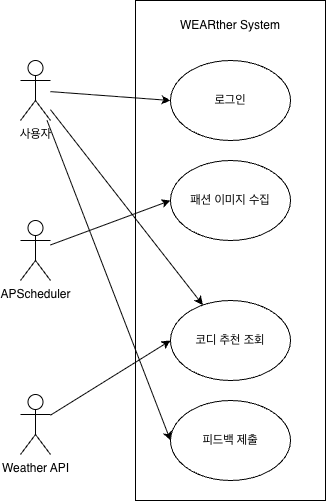

The diagram above was exported from draw.io. Its source (the exported page's mxGraphModel, read from the mxfile embedded in the PNG):
<mxGraphModel dx="1347" dy="730" grid="1" gridSize="10" guides="1" tooltips="1" connect="1" arrows="1" fold="1" page="1" pageScale="1" pageWidth="827" pageHeight="1169" math="0" shadow="0">
  <root>
    <mxCell id="0" />
    <mxCell id="1" parent="0" />
    <mxCell id="XLtBCG5eS27eR4A1Upxv-18" edge="1" parent="1" source="XLtBCG5eS27eR4A1Upxv-1" style="rounded=0;orthogonalLoop=1;jettySize=auto;html=1;entryX=0;entryY=0.5;entryDx=0;entryDy=0;" target="XLtBCG5eS27eR4A1Upxv-7">
      <mxGeometry relative="1" as="geometry" />
    </mxCell>
    <mxCell id="XLtBCG5eS27eR4A1Upxv-20" edge="1" parent="1" source="XLtBCG5eS27eR4A1Upxv-1" style="rounded=0;orthogonalLoop=1;jettySize=auto;html=1;entryX=0;entryY=0.5;entryDx=0;entryDy=0;" target="XLtBCG5eS27eR4A1Upxv-8">
      <mxGeometry relative="1" as="geometry" />
    </mxCell>
    <mxCell id="XLtBCG5eS27eR4A1Upxv-26" edge="1" parent="1" source="XLtBCG5eS27eR4A1Upxv-1" style="rounded=0;orthogonalLoop=1;jettySize=auto;html=1;" target="XLtBCG5eS27eR4A1Upxv-6">
      <mxGeometry relative="1" as="geometry" />
    </mxCell>
    <mxCell id="XLtBCG5eS27eR4A1Upxv-1" parent="1" style="shape=umlActor;verticalLabelPosition=bottom;verticalAlign=top;html=1;outlineConnect=0;" value="사용자" vertex="1">
      <mxGeometry height="60" width="30" x="230" y="220" as="geometry" />
    </mxCell>
    <mxCell id="XLtBCG5eS27eR4A1Upxv-23" edge="1" parent="1" source="XLtBCG5eS27eR4A1Upxv-2" style="rounded=0;orthogonalLoop=1;jettySize=auto;html=1;entryX=0;entryY=0.5;entryDx=0;entryDy=0;" target="XLtBCG5eS27eR4A1Upxv-6">
      <mxGeometry relative="1" as="geometry" />
    </mxCell>
    <mxCell id="XLtBCG5eS27eR4A1Upxv-2" parent="1" style="shape=umlActor;verticalLabelPosition=bottom;verticalAlign=top;html=1;outlineConnect=0;" value="Weather API" vertex="1">
      <mxGeometry height="60" width="30" x="230" y="554" as="geometry" />
    </mxCell>
    <mxCell id="XLtBCG5eS27eR4A1Upxv-24" edge="1" parent="1" source="XLtBCG5eS27eR4A1Upxv-3" style="rounded=0;orthogonalLoop=1;jettySize=auto;html=1;entryX=0;entryY=0.5;entryDx=0;entryDy=0;" target="XLtBCG5eS27eR4A1Upxv-5">
      <mxGeometry relative="1" as="geometry" />
    </mxCell>
    <mxCell id="XLtBCG5eS27eR4A1Upxv-3" parent="1" style="shape=umlActor;verticalLabelPosition=bottom;verticalAlign=top;html=1;outlineConnect=0;" value="APScheduler" vertex="1">
      <mxGeometry height="60" width="30" x="230" y="380" as="geometry" />
    </mxCell>
    <mxCell id="XLtBCG5eS27eR4A1Upxv-5" parent="1" style="ellipse;whiteSpace=wrap;html=1;" value="패션 이미지 수집" vertex="1">
      <mxGeometry height="80" width="120" x="380" y="320" as="geometry" />
    </mxCell>
    <mxCell id="XLtBCG5eS27eR4A1Upxv-6" parent="1" style="ellipse;whiteSpace=wrap;html=1;" value="코디 추천 조회" vertex="1">
      <mxGeometry height="80" width="120" x="380" y="460" as="geometry" />
    </mxCell>
    <mxCell id="XLtBCG5eS27eR4A1Upxv-7" parent="1" style="ellipse;whiteSpace=wrap;html=1;" value="로그인" vertex="1">
      <mxGeometry height="80" width="120" x="380" y="220" as="geometry" />
    </mxCell>
    <mxCell id="XLtBCG5eS27eR4A1Upxv-8" parent="1" style="ellipse;whiteSpace=wrap;html=1;" value="피드백 제출" vertex="1">
      <mxGeometry height="80" width="120" x="380" y="560" as="geometry" />
    </mxCell>
    <mxCell id="XLtBCG5eS27eR4A1Upxv-15" parent="1" style="rounded=0;whiteSpace=wrap;html=1;fillColor=none;" value="" vertex="1">
      <mxGeometry height="500" width="190" x="345" y="160" as="geometry" />
    </mxCell>
    <mxCell id="XLtBCG5eS27eR4A1Upxv-28" parent="1" style="text;html=1;whiteSpace=wrap;strokeColor=none;fillColor=none;align=center;verticalAlign=middle;rounded=0;" value="WEARther System" vertex="1">
      <mxGeometry height="30" width="130" x="375" y="170" as="geometry" />
    </mxCell>
  </root>
</mxGraphModel>